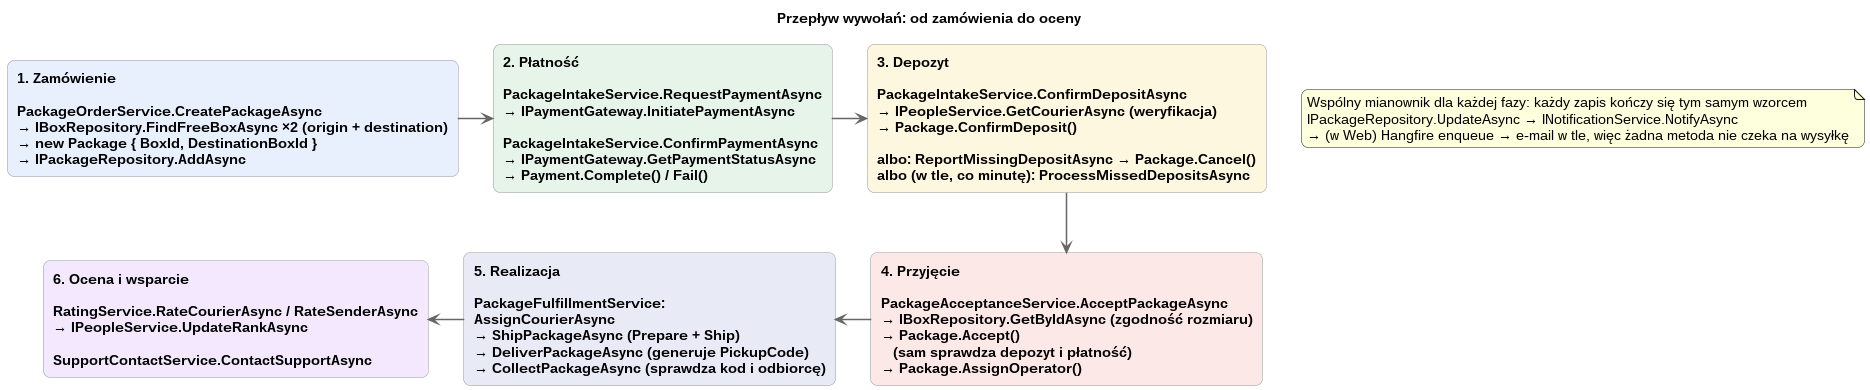

The diagram above was rendered by PlantUML. Its source (embedded in the PNG):
@startuml
title Przepływ wywołań: od zamówienia do oceny

skinparam backgroundColor white
skinparam roundcorner 14
skinparam shadowing false
skinparam ArrowColor #666666
skinparam ArrowThickness 1.5
skinparam defaultFontSize 14
skinparam rectangle {
    BorderColor #999999
    FontStyle bold
}

rectangle "<b>1. Zamówienie</b>\n\nPackageOrderService.CreatePackageAsync\n→ IBoxRepository.FindFreeBoxAsync ×2 (origin + destination)\n→ new Package { BoxId, DestinationBoxId }\n→ IPackageRepository.AddAsync" as F1 #E8F0FE

rectangle "<b>2. Płatność</b>\n\nPackageIntakeService.RequestPaymentAsync\n→ IPaymentGateway.InitiatePaymentAsync\n\nPackageIntakeService.ConfirmPaymentAsync\n→ IPaymentGateway.GetPaymentStatusAsync\n→ Payment.Complete() / Fail()" as F2 #E6F4EA

rectangle "<b>3. Depozyt</b>\n\nPackageIntakeService.ConfirmDepositAsync\n→ IPeopleService.GetCourierAsync (weryfikacja)\n→ Package.ConfirmDeposit()\n\nalbo: ReportMissingDepositAsync → Package.Cancel()\nalbo (w tle, co minutę): ProcessMissedDepositsAsync" as F3 #FEF7E0

rectangle "<b>4. Przyjęcie</b>\n\nPackageAcceptanceService.AcceptPackageAsync\n→ IBoxRepository.GetByIdAsync (zgodność rozmiaru)\n→ Package.Accept()\n   (sam sprawdza depozyt i płatność)\n→ Package.AssignOperator()" as F4 #FCE8E6

rectangle "<b>5. Realizacja</b>\n\nPackageFulfillmentService:\nAssignCourierAsync\n→ ShipPackageAsync (Prepare + Ship)\n→ DeliverPackageAsync (generuje PickupCode)\n→ CollectPackageAsync (sprawdza kod i odbiorcę)" as F5 #E8EAF6

rectangle "<b>6. Ocena i wsparcie</b>\n\nRatingService.RateCourierAsync / RateSenderAsync\n→ IPeopleService.UpdateRankAsync\n\nSupportContactService.ContactSupportAsync" as F6 #F3E8FD

F1 -right-> F2
F2 -right-> F3
F3 -down-> F4
F4 -left-> F5
F5 -left-> F6

note as Common
  Wspólny mianownik dla każdej fazy: każdy zapis kończy się tym samym wzorcem
  IPackageRepository.UpdateAsync → INotificationService.NotifyAsync
  → (w Web) Hangfire enqueue → e-mail w tle, więc żadna metoda nie czeka na wysyłkę
end note

@enduml